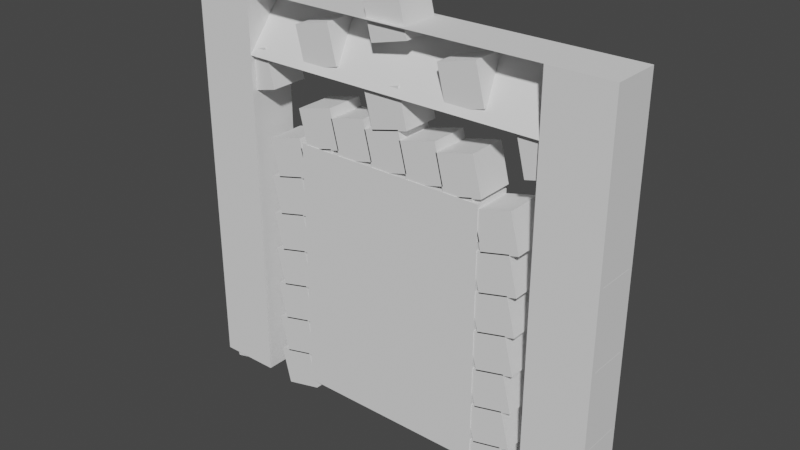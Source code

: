 # Source: door.blend  (saved by Blender 3.5.10; exported with 4.5.12 LTS)
import bpy
from mathutils import Matrix  # noqa: F401  (used for matrix-valued properties, if any)

bpy.ops.wm.read_factory_settings(use_empty=True)
scene = bpy.context.scene
scene.name = 'Scene'

# ---- collections
col_collection = bpy.data.collections.new('Collection'); scene.collection.children.link(col_collection)

# ---- world
world_world = bpy.data.worlds.new('World'); scene.world = world_world
world_world.use_nodes = True; world_world.node_tree.nodes.clear()
_N = world_world.node_tree.nodes; _L = world_world.node_tree.links
n0 = _N.new('ShaderNodeOutputWorld'); n0.name = 'World Output'; n0.location = (300, 300)
n1 = _N.new('ShaderNodeBackground'); n1.name = 'Background'; n1.location = (10, 300)
n1.inputs[0].default_value = (0.05088, 0.05088, 0.05088, 1.0)
_L.new(n1.outputs[0], n0.inputs[0])
n0.is_active_output = True
world_world.color = (0.05088, 0.05088, 0.05088)
world_world.use_sun_shadow = False
world_world.sun_shadow_jitter_overblur = 0.0

# ---- meshes
me_cube_338 = bpy.data.meshes.new('Cube.338')
me_cube_338.from_pydata([(-0.5, -0.5, -0.5), (-0.5, -0.5, 0.5), (-0.5, 0.5, -0.5), (-0.5, 0.5, 0.5), (0.5, -0.5, -0.5), (0.5, -0.5, 0.5), (0.5, 0.5, -0.5), (0.5, 0.5, 0.5)], [], [(0, 1, 3, 2), (2, 3, 7, 6), (6, 7, 5, 4), (4, 5, 1, 0), (2, 6, 4, 0), (7, 3, 1, 5)])
_uv = me_cube_338.uv_layers.new(name='UVMap')
_uv.uv.foreach_set('vector', [0.375, 0.0, 0.625, 0.0, 0.625, 0.25, 0.375, 0.25, 0.375, 0.25, 0.625, 0.25, 0.625, 0.5, 0.375, 0.5, 0.375, 0.5, 0.625, 0.5, 0.625, 0.75, 0.375, 0.75, 0.375, 0.75, 0.625, 0.75, 0.625, 1.0, 0.375, 1.0, 0.125, 0.5, 0.375, 0.5, 0.375, 0.75, 0.125, 0.75, 0.625, 0.5, 0.875, 0.5, 0.875, 0.75, 0.625, 0.75])
me_cube_338.update()
me_plane = bpy.data.meshes.new('Plane')
me_plane.from_pydata([(0.0, 1.0, -3.3e-15), (7.0, 1.0, -1.98e-14), (-2.384e-07, 3.0, -8.742e-08), (7.0, 2.0, -4.371e-08), (5.667, 1.0, -1.65e-14), (4.333, 1.0, -1.32e-14), (3.0, 1.0, -9.9e-15), (1.667, 1.0, -6.6e-15), (0.3333, 1.0, -3.3e-15), (5.667, 3.0, -8.742e-08), (4.333, 3.0, -8.742e-08), (3.0, 3.0, -8.742e-08), (1.667, 3.0, -8.742e-08), (0.3333, 3.0, -8.742e-08), (0.0, 0.0, -3.3e-15), (7.0, 0.0, -1.98e-14), (0.3333, 0.0, -3.3e-15), (1.667, 0.0, -6.6e-15), (3.0, 0.0, -9.9e-15), (4.333, 0.0, -1.32e-14), (5.667, 0.0, -1.65e-14), (0.0, -1.0, -3.3e-15), (7.0, -1.0, -1.98e-14), (-2.384e-07, -3.0, -8.742e-08), (7.0, -2.0, -4.371e-08), (5.667, -1.0, -1.65e-14), (4.333, -1.0, -1.32e-14), (3.0, -1.0, -9.9e-15), (1.667, -1.0, -6.6e-15), (0.3333, -1.0, -3.3e-15), (5.667, -3.0, -8.742e-08), (4.333, -3.0, -8.742e-08), (3.0, -3.0, -8.742e-08), (1.667, -3.0, -8.742e-08), (0.3333, -3.0, -8.742e-08)], [], [(20, 15, 1, 4), (4, 1, 3, 9), (0, 8, 13, 2), (8, 7, 12, 13), (7, 6, 11, 12), (6, 5, 10, 11), (5, 4, 9, 10), (14, 16, 8, 0), (16, 17, 7, 8), (17, 18, 6, 7), (18, 19, 5, 6), (19, 20, 4, 5), (20, 25, 22, 15), (25, 30, 24, 22), (21, 23, 34, 29), (29, 34, 33, 28), (28, 33, 32, 27), (27, 32, 31, 26), (26, 31, 30, 25), (14, 21, 29, 16), (16, 29, 28, 17), (17, 28, 27, 18), (18, 27, 26, 19), (19, 26, 25, 20)])
_uv = me_plane.uv_layers.new(name='UVMap')
_uv.uv.foreach_set('vector', [0.8333, 0.5, 1.0, 0.5, 1.0, 1.0, 0.8333, 1.0, 0.8333, 1.0, 1.0, 1.0, 1.0, 1.0, 0.8333, 1.0, 0.0, 1.0, 0.1667, 1.0, 0.1667, 1.0, 0.0, 1.0, 0.1667, 1.0, 0.3333, 1.0, 0.3333, 1.0, 0.1667, 1.0, 0.3333, 1.0, 0.5, 1.0, 0.5, 1.0, 0.3333, 1.0, 0.5, 1.0, 0.6667, 1.0, 0.6667, 1.0, 0.5, 1.0, 0.6667, 1.0, 0.8333, 1.0, 0.8333, 1.0, 0.6667, 1.0, 0.0, 0.5, 0.1667, 0.5, 0.1667, 1.0, 0.0, 1.0, 0.1667, 0.5, 0.3333, 0.5, 0.3333, 1.0, 0.1667, 1.0, 0.3333, 0.5, 0.5, 0.5, 0.5, 1.0, 0.3333, 1.0, 0.5, 0.5, 0.6667, 0.5, 0.6667, 1.0, 0.5, 1.0, 0.6667, 0.5, 0.8333, 0.5, 0.8333, 1.0, 0.6667, 1.0, 0.8333, 0.5, 0.8333, 1.0, 1.0, 1.0, 1.0, 0.5, 0.8333, 1.0, 0.8333, 1.0, 1.0, 1.0, 1.0, 1.0, 0.0, 1.0, 0.0, 1.0, 0.1667, 1.0, 0.1667, 1.0, 0.1667, 1.0, 0.1667, 1.0, 0.3333, 1.0, 0.3333, 1.0, 0.3333, 1.0, 0.3333, 1.0, 0.5, 1.0, 0.5, 1.0, 0.5, 1.0, 0.5, 1.0, 0.6667, 1.0, 0.6667, 1.0, 0.6667, 1.0, 0.6667, 1.0, 0.8333, 1.0, 0.8333, 1.0, 0.0, 0.5, 0.0, 1.0, 0.1667, 1.0, 0.1667, 0.5, 0.1667, 0.5, 0.1667, 1.0, 0.3333, 1.0, 0.3333, 0.5, 0.3333, 0.5, 0.3333, 1.0, 0.5, 1.0, 0.5, 0.5, 0.5, 0.5, 0.5, 1.0, 0.6667, 1.0, 0.6667, 0.5, 0.6667, 0.5, 0.6667, 1.0, 0.8333, 1.0, 0.8333, 0.5])
_ca = me_plane.color_attributes.new('Color', 'FLOAT_COLOR', 'POINT')
_ca.data.foreach_set('color', [1.0, 0.00311, 0.0, 1.0, 1.0, 0.00311, 0.0, 1.0, 1.0, 0.00311, 0.0, 1.0, 1.0, 0.00311, 0.0, 1.0, 1.0, 0.00311, 0.0, 1.0, 1.0, 0.00311, 0.0, 1.0, 1.0, 0.00311, 0.0, 1.0, 1.0, 0.00311, 0.0, 1.0, 1.0, 0.00311, 0.0, 1.0, 1.0, 0.00311, 0.0, 1.0, 1.0, 0.00311, 0.0, 1.0, 1.0, 0.00311, 0.0, 1.0, 1.0, 0.00311, 0.0, 1.0, 1.0, 0.00311, 0.0, 1.0, 1.0, 0.00311, 0.0, 1.0, 1.0, 0.00311, 0.0, 1.0, 1.0, 0.00311, 0.0, 1.0, 1.0, 0.00311, 0.0, 1.0, 1.0, 0.00311, 0.0, 1.0, 1.0, 0.00311, 0.0, 1.0, 1.0, 0.00311, 0.0, 1.0, 1.0, 0.00311, 0.0, 1.0, 1.0, 0.00311, 0.0, 1.0, 1.0, 0.00311, 0.0, 1.0, 1.0, 0.00311, 0.0, 1.0, 1.0, 0.00311, 0.0, 1.0, 1.0, 0.00311, 0.0, 1.0, 1.0, 0.00311, 0.0, 1.0, 1.0, 0.00311, 0.0, 1.0, 1.0, 0.00311, 0.0, 1.0, 1.0, 0.00311, 0.0, 1.0, 1.0, 0.00311, 0.0, 1.0, 1.0, 0.00311, 0.0, 1.0, 1.0, 0.00311, 0.0, 1.0, 1.0, 0.00311, 0.0, 1.0])
me_plane.update()
me_cube_339 = bpy.data.meshes.new('Cube.339')
me_cube_339.from_pydata([(-0.5, -0.5, -0.5), (-0.5, -0.5, 0.5), (-0.5, 0.5, -0.5), (-0.5, 0.5, 0.5), (0.5, -0.5, -0.5), (0.5, -0.5, 0.5), (0.5, 0.5, -0.5), (0.5, 0.5, 0.5)], [], [(0, 1, 3, 2), (2, 3, 7, 6), (6, 7, 5, 4), (4, 5, 1, 0), (2, 6, 4, 0), (7, 3, 1, 5)])
_uv = me_cube_339.uv_layers.new(name='UVMap')
_uv.uv.foreach_set('vector', [0.375, 0.0, 0.625, 0.0, 0.625, 0.25, 0.375, 0.25, 0.375, 0.25, 0.625, 0.25, 0.625, 0.5, 0.375, 0.5, 0.375, 0.5, 0.625, 0.5, 0.625, 0.75, 0.375, 0.75, 0.375, 0.75, 0.625, 0.75, 0.625, 1.0, 0.375, 1.0, 0.125, 0.5, 0.375, 0.5, 0.375, 0.75, 0.125, 0.75, 0.625, 0.5, 0.875, 0.5, 0.875, 0.75, 0.625, 0.75])
me_cube_339.update()
me_cube_340 = bpy.data.meshes.new('Cube.340')
me_cube_340.from_pydata([(-0.5, -0.5, -0.5), (-0.5, -0.5, 0.5), (-0.5, 0.5, -0.5), (-0.5, 0.5, 0.5), (0.5, -0.5, -0.5), (0.5, -0.5, 0.5), (0.5, 0.5, -0.5), (0.5, 0.5, 0.5)], [], [(0, 1, 3, 2), (2, 3, 7, 6), (6, 7, 5, 4), (4, 5, 1, 0), (2, 6, 4, 0), (7, 3, 1, 5)])
_uv = me_cube_340.uv_layers.new(name='UVMap')
_uv.uv.foreach_set('vector', [0.375, 0.0, 0.625, 0.0, 0.625, 0.25, 0.375, 0.25, 0.375, 0.25, 0.625, 0.25, 0.625, 0.5, 0.375, 0.5, 0.375, 0.5, 0.625, 0.5, 0.625, 0.75, 0.375, 0.75, 0.375, 0.75, 0.625, 0.75, 0.625, 1.0, 0.375, 1.0, 0.125, 0.5, 0.375, 0.5, 0.375, 0.75, 0.125, 0.75, 0.625, 0.5, 0.875, 0.5, 0.875, 0.75, 0.625, 0.75])
me_cube_340.update()
me_cube_341 = bpy.data.meshes.new('Cube.341')
me_cube_341.from_pydata([(-0.5, -0.5, -0.5), (-0.5, -0.5, 0.5), (-0.5, 0.5, -0.5), (-0.5, 0.5, 0.5), (0.5, -0.5, -0.5), (0.5, -0.5, 0.5), (0.5, 0.5, -0.5), (0.5, 0.5, 0.5)], [], [(0, 1, 3, 2), (2, 3, 7, 6), (6, 7, 5, 4), (4, 5, 1, 0), (2, 6, 4, 0), (7, 3, 1, 5)])
_uv = me_cube_341.uv_layers.new(name='UVMap')
_uv.uv.foreach_set('vector', [0.375, 0.0, 0.625, 0.0, 0.625, 0.25, 0.375, 0.25, 0.375, 0.25, 0.625, 0.25, 0.625, 0.5, 0.375, 0.5, 0.375, 0.5, 0.625, 0.5, 0.625, 0.75, 0.375, 0.75, 0.375, 0.75, 0.625, 0.75, 0.625, 1.0, 0.375, 1.0, 0.125, 0.5, 0.375, 0.5, 0.375, 0.75, 0.125, 0.75, 0.625, 0.5, 0.875, 0.5, 0.875, 0.75, 0.625, 0.75])
me_cube_341.update()
me_cube_342 = bpy.data.meshes.new('Cube.342')
me_cube_342.from_pydata([(-0.5, -0.5, -0.5), (-0.5, -0.5, 0.5), (-0.5, 0.5, -0.5), (-0.5, 0.5, 0.5), (0.5, -0.5, -0.5), (0.5, -0.5, 0.5), (0.5, 0.5, -0.5), (0.5, 0.5, 0.5)], [], [(0, 1, 3, 2), (2, 3, 7, 6), (6, 7, 5, 4), (4, 5, 1, 0), (2, 6, 4, 0), (7, 3, 1, 5)])
_uv = me_cube_342.uv_layers.new(name='UVMap')
_uv.uv.foreach_set('vector', [0.375, 0.0, 0.625, 0.0, 0.625, 0.25, 0.375, 0.25, 0.375, 0.25, 0.625, 0.25, 0.625, 0.5, 0.375, 0.5, 0.375, 0.5, 0.625, 0.5, 0.625, 0.75, 0.375, 0.75, 0.375, 0.75, 0.625, 0.75, 0.625, 1.0, 0.375, 1.0, 0.125, 0.5, 0.375, 0.5, 0.375, 0.75, 0.125, 0.75, 0.625, 0.5, 0.875, 0.5, 0.875, 0.75, 0.625, 0.75])
me_cube_342.update()
me_cube_343 = bpy.data.meshes.new('Cube.343')
me_cube_343.from_pydata([(-0.5, -0.5, -0.5), (-0.5, -0.5, 0.5), (-0.5, 0.5, -0.5), (-0.5, 0.5, 0.5), (0.5, -0.5, -0.5), (0.5, -0.5, 0.5), (0.5, 0.5, -0.5), (0.5, 0.5, 0.5)], [], [(0, 1, 3, 2), (2, 3, 7, 6), (6, 7, 5, 4), (4, 5, 1, 0), (2, 6, 4, 0), (7, 3, 1, 5)])
_uv = me_cube_343.uv_layers.new(name='UVMap')
_uv.uv.foreach_set('vector', [0.375, 0.0, 0.625, 0.0, 0.625, 0.25, 0.375, 0.25, 0.375, 0.25, 0.625, 0.25, 0.625, 0.5, 0.375, 0.5, 0.375, 0.5, 0.625, 0.5, 0.625, 0.75, 0.375, 0.75, 0.375, 0.75, 0.625, 0.75, 0.625, 1.0, 0.375, 1.0, 0.125, 0.5, 0.375, 0.5, 0.375, 0.75, 0.125, 0.75, 0.625, 0.5, 0.875, 0.5, 0.875, 0.75, 0.625, 0.75])
me_cube_343.update()
me_cube_344 = bpy.data.meshes.new('Cube.344')
me_cube_344.from_pydata([(-0.5, -0.5, -0.5), (-0.5, -0.5, 0.5), (-0.5, 0.5, -0.5), (-0.5, 0.5, 0.5), (0.5, -0.5, -0.5), (0.5, -0.5, 0.5), (0.5, 0.5, -0.5), (0.5, 0.5, 0.5)], [], [(0, 1, 3, 2), (2, 3, 7, 6), (6, 7, 5, 4), (4, 5, 1, 0), (2, 6, 4, 0), (7, 3, 1, 5)])
_uv = me_cube_344.uv_layers.new(name='UVMap')
_uv.uv.foreach_set('vector', [0.375, 0.0, 0.625, 0.0, 0.625, 0.25, 0.375, 0.25, 0.375, 0.25, 0.625, 0.25, 0.625, 0.5, 0.375, 0.5, 0.375, 0.5, 0.625, 0.5, 0.625, 0.75, 0.375, 0.75, 0.375, 0.75, 0.625, 0.75, 0.625, 1.0, 0.375, 1.0, 0.125, 0.5, 0.375, 0.5, 0.375, 0.75, 0.125, 0.75, 0.625, 0.5, 0.875, 0.5, 0.875, 0.75, 0.625, 0.75])
me_cube_344.update()
me_cube_345 = bpy.data.meshes.new('Cube.345')
me_cube_345.from_pydata([(-0.5, -0.5, -0.5), (-0.5, -0.5, 0.5), (-0.5, 0.5, -0.5), (-0.5, 0.5, 0.5), (0.5, -0.5, -0.5), (0.5, -0.5, 0.5), (0.5, 0.5, -0.5), (0.5, 0.5, 0.5)], [], [(0, 1, 3, 2), (2, 3, 7, 6), (6, 7, 5, 4), (4, 5, 1, 0), (2, 6, 4, 0), (7, 3, 1, 5)])
_uv = me_cube_345.uv_layers.new(name='UVMap')
_uv.uv.foreach_set('vector', [0.375, 0.0, 0.625, 0.0, 0.625, 0.25, 0.375, 0.25, 0.375, 0.25, 0.625, 0.25, 0.625, 0.5, 0.375, 0.5, 0.375, 0.5, 0.625, 0.5, 0.625, 0.75, 0.375, 0.75, 0.375, 0.75, 0.625, 0.75, 0.625, 1.0, 0.375, 1.0, 0.125, 0.5, 0.375, 0.5, 0.375, 0.75, 0.125, 0.75, 0.625, 0.5, 0.875, 0.5, 0.875, 0.75, 0.625, 0.75])
me_cube_345.update()
me_cube_346 = bpy.data.meshes.new('Cube.346')
me_cube_346.from_pydata([(-0.5, -0.5, -0.5), (-0.5, -0.5, 0.5), (-0.5, 0.5, -0.5), (-0.5, 0.5, 0.5), (0.5, -0.5, -0.5), (0.5, -0.5, 0.5), (0.5, 0.5, -0.5), (0.5, 0.5, 0.5)], [], [(0, 1, 3, 2), (2, 3, 7, 6), (6, 7, 5, 4), (4, 5, 1, 0), (2, 6, 4, 0), (7, 3, 1, 5)])
_uv = me_cube_346.uv_layers.new(name='UVMap')
_uv.uv.foreach_set('vector', [0.375, 0.0, 0.625, 0.0, 0.625, 0.25, 0.375, 0.25, 0.375, 0.25, 0.625, 0.25, 0.625, 0.5, 0.375, 0.5, 0.375, 0.5, 0.625, 0.5, 0.625, 0.75, 0.375, 0.75, 0.375, 0.75, 0.625, 0.75, 0.625, 1.0, 0.375, 1.0, 0.125, 0.5, 0.375, 0.5, 0.375, 0.75, 0.125, 0.75, 0.625, 0.5, 0.875, 0.5, 0.875, 0.75, 0.625, 0.75])
me_cube_346.update()
me_cube_347 = bpy.data.meshes.new('Cube.347')
me_cube_347.from_pydata([(-0.5, -0.5, -0.5), (-0.5, -0.5, 0.5), (-0.5, 0.5, -0.5), (-0.5, 0.5, 0.5), (0.5, -0.5, -0.5), (0.5, -0.5, 0.5), (0.5, 0.5, -0.5), (0.5, 0.5, 0.5)], [], [(0, 1, 3, 2), (2, 3, 7, 6), (6, 7, 5, 4), (4, 5, 1, 0), (2, 6, 4, 0), (7, 3, 1, 5)])
_uv = me_cube_347.uv_layers.new(name='UVMap')
_uv.uv.foreach_set('vector', [0.375, 0.0, 0.625, 0.0, 0.625, 0.25, 0.375, 0.25, 0.375, 0.25, 0.625, 0.25, 0.625, 0.5, 0.375, 0.5, 0.375, 0.5, 0.625, 0.5, 0.625, 0.75, 0.375, 0.75, 0.375, 0.75, 0.625, 0.75, 0.625, 1.0, 0.375, 1.0, 0.125, 0.5, 0.375, 0.5, 0.375, 0.75, 0.125, 0.75, 0.625, 0.5, 0.875, 0.5, 0.875, 0.75, 0.625, 0.75])
me_cube_347.update()
me_cube_348 = bpy.data.meshes.new('Cube.348')
me_cube_348.from_pydata([(-0.5, -0.5, -0.5), (-0.5, -0.5, 0.5), (-0.5, 0.5, -0.5), (-0.5, 0.5, 0.5), (0.5, -0.5, -0.5), (0.5, -0.5, 0.5), (0.5, 0.5, -0.5), (0.5, 0.5, 0.5)], [], [(0, 1, 3, 2), (2, 3, 7, 6), (6, 7, 5, 4), (4, 5, 1, 0), (2, 6, 4, 0), (7, 3, 1, 5)])
_uv = me_cube_348.uv_layers.new(name='UVMap')
_uv.uv.foreach_set('vector', [0.375, 0.0, 0.625, 0.0, 0.625, 0.25, 0.375, 0.25, 0.375, 0.25, 0.625, 0.25, 0.625, 0.5, 0.375, 0.5, 0.375, 0.5, 0.625, 0.5, 0.625, 0.75, 0.375, 0.75, 0.375, 0.75, 0.625, 0.75, 0.625, 1.0, 0.375, 1.0, 0.125, 0.5, 0.375, 0.5, 0.375, 0.75, 0.125, 0.75, 0.625, 0.5, 0.875, 0.5, 0.875, 0.75, 0.625, 0.75])
me_cube_348.update()
me_cube_349 = bpy.data.meshes.new('Cube.349')
me_cube_349.from_pydata([(-0.5, -0.5, -0.5), (-0.5, -0.5, 0.5), (-0.5, 0.5, -0.5), (-0.5, 0.5, 0.5), (0.5, -0.5, -0.5), (0.5, -0.5, 0.5), (0.5, 0.5, -0.5), (0.5, 0.5, 0.5)], [], [(0, 1, 3, 2), (2, 3, 7, 6), (6, 7, 5, 4), (4, 5, 1, 0), (2, 6, 4, 0), (7, 3, 1, 5)])
_uv = me_cube_349.uv_layers.new(name='UVMap')
_uv.uv.foreach_set('vector', [0.375, 0.0, 0.625, 0.0, 0.625, 0.25, 0.375, 0.25, 0.375, 0.25, 0.625, 0.25, 0.625, 0.5, 0.375, 0.5, 0.375, 0.5, 0.625, 0.5, 0.625, 0.75, 0.375, 0.75, 0.375, 0.75, 0.625, 0.75, 0.625, 1.0, 0.375, 1.0, 0.125, 0.5, 0.375, 0.5, 0.375, 0.75, 0.125, 0.75, 0.625, 0.5, 0.875, 0.5, 0.875, 0.75, 0.625, 0.75])
me_cube_349.update()
me_cube_350 = bpy.data.meshes.new('Cube.350')
me_cube_350.from_pydata([(-0.5, -0.5, -0.5), (-0.5, -0.5, 0.5), (-0.5, 0.5, -0.5), (-0.5, 0.5, 0.5), (0.5, -0.5, -0.5), (0.5, -0.5, 0.5), (0.5, 0.5, -0.5), (0.5, 0.5, 0.5)], [], [(0, 1, 3, 2), (2, 3, 7, 6), (6, 7, 5, 4), (4, 5, 1, 0), (2, 6, 4, 0), (7, 3, 1, 5)])
_uv = me_cube_350.uv_layers.new(name='UVMap')
_uv.uv.foreach_set('vector', [0.375, 0.0, 0.625, 0.0, 0.625, 0.25, 0.375, 0.25, 0.375, 0.25, 0.625, 0.25, 0.625, 0.5, 0.375, 0.5, 0.375, 0.5, 0.625, 0.5, 0.625, 0.75, 0.375, 0.75, 0.375, 0.75, 0.625, 0.75, 0.625, 1.0, 0.375, 1.0, 0.125, 0.5, 0.375, 0.5, 0.375, 0.75, 0.125, 0.75, 0.625, 0.5, 0.875, 0.5, 0.875, 0.75, 0.625, 0.75])
me_cube_350.update()
me_cube_351 = bpy.data.meshes.new('Cube.351')
me_cube_351.from_pydata([(-0.5, -0.5, -0.5), (-0.5, -0.5, 0.5), (-0.5, 0.5, -0.5), (-0.5, 0.5, 0.5), (0.5, -0.5, -0.5), (0.5, -0.5, 0.5), (0.5, 0.5, -0.5), (0.5, 0.5, 0.5)], [], [(0, 1, 3, 2), (2, 3, 7, 6), (6, 7, 5, 4), (4, 5, 1, 0), (2, 6, 4, 0), (7, 3, 1, 5)])
_uv = me_cube_351.uv_layers.new(name='UVMap')
_uv.uv.foreach_set('vector', [0.375, 0.0, 0.625, 0.0, 0.625, 0.25, 0.375, 0.25, 0.375, 0.25, 0.625, 0.25, 0.625, 0.5, 0.375, 0.5, 0.375, 0.5, 0.625, 0.5, 0.625, 0.75, 0.375, 0.75, 0.375, 0.75, 0.625, 0.75, 0.625, 1.0, 0.375, 1.0, 0.125, 0.5, 0.375, 0.5, 0.375, 0.75, 0.125, 0.75, 0.625, 0.5, 0.875, 0.5, 0.875, 0.75, 0.625, 0.75])
me_cube_351.update()
me_cube_352 = bpy.data.meshes.new('Cube.352')
me_cube_352.from_pydata([(-0.5, -0.5, -0.5), (-0.5, -0.5, 0.5), (-0.5, 0.5, -0.5), (-0.5, 0.5, 0.5), (0.5, -0.5, -0.5), (0.5, -0.5, 0.5), (0.5, 0.5, -0.5), (0.5, 0.5, 0.5)], [], [(0, 1, 3, 2), (2, 3, 7, 6), (6, 7, 5, 4), (4, 5, 1, 0), (2, 6, 4, 0), (7, 3, 1, 5)])
_uv = me_cube_352.uv_layers.new(name='UVMap')
_uv.uv.foreach_set('vector', [0.375, 0.0, 0.625, 0.0, 0.625, 0.25, 0.375, 0.25, 0.375, 0.25, 0.625, 0.25, 0.625, 0.5, 0.375, 0.5, 0.375, 0.5, 0.625, 0.5, 0.625, 0.75, 0.375, 0.75, 0.375, 0.75, 0.625, 0.75, 0.625, 1.0, 0.375, 1.0, 0.125, 0.5, 0.375, 0.5, 0.375, 0.75, 0.125, 0.75, 0.625, 0.5, 0.875, 0.5, 0.875, 0.75, 0.625, 0.75])
me_cube_352.update()
me_cube_353 = bpy.data.meshes.new('Cube.353')
me_cube_353.from_pydata([(-0.5, -0.5, -0.5), (-0.5, -0.5, 0.5), (-0.5, 0.5, -0.5), (-0.5, 0.5, 0.5), (0.5, -0.5, -0.5), (0.5, -0.5, 0.5), (0.5, 0.5, -0.5), (0.5, 0.5, 0.5)], [], [(0, 1, 3, 2), (2, 3, 7, 6), (6, 7, 5, 4), (4, 5, 1, 0), (2, 6, 4, 0), (7, 3, 1, 5)])
_uv = me_cube_353.uv_layers.new(name='UVMap')
_uv.uv.foreach_set('vector', [0.375, 0.0, 0.625, 0.0, 0.625, 0.25, 0.375, 0.25, 0.375, 0.25, 0.625, 0.25, 0.625, 0.5, 0.375, 0.5, 0.375, 0.5, 0.625, 0.5, 0.625, 0.75, 0.375, 0.75, 0.375, 0.75, 0.625, 0.75, 0.625, 1.0, 0.375, 1.0, 0.125, 0.5, 0.375, 0.5, 0.375, 0.75, 0.125, 0.75, 0.625, 0.5, 0.875, 0.5, 0.875, 0.75, 0.625, 0.75])
me_cube_353.update()
me_cube_354 = bpy.data.meshes.new('Cube.354')
me_cube_354.from_pydata([(-0.5, -0.5, -0.5), (-0.5, -0.5, 0.5), (-0.5, 0.5, -0.5), (-0.5, 0.5, 0.5), (0.5, -0.5, -0.5), (0.5, -0.5, 0.5), (0.5, 0.5, -0.5), (0.5, 0.5, 0.5)], [], [(0, 1, 3, 2), (2, 3, 7, 6), (6, 7, 5, 4), (4, 5, 1, 0), (2, 6, 4, 0), (7, 3, 1, 5)])
_uv = me_cube_354.uv_layers.new(name='UVMap')
_uv.uv.foreach_set('vector', [0.375, 0.0, 0.625, 0.0, 0.625, 0.25, 0.375, 0.25, 0.375, 0.25, 0.625, 0.25, 0.625, 0.5, 0.375, 0.5, 0.375, 0.5, 0.625, 0.5, 0.625, 0.75, 0.375, 0.75, 0.375, 0.75, 0.625, 0.75, 0.625, 1.0, 0.375, 1.0, 0.125, 0.5, 0.375, 0.5, 0.375, 0.75, 0.125, 0.75, 0.625, 0.5, 0.875, 0.5, 0.875, 0.75, 0.625, 0.75])
me_cube_354.update()
me_cube_355 = bpy.data.meshes.new('Cube.355')
me_cube_355.from_pydata([(-0.5, -0.5, -0.5), (-0.5, -0.5, 0.5), (-0.5, 0.5, -0.5), (-0.5, 0.5, 0.5), (0.5, -0.5, -0.5), (0.5, -0.5, 0.5), (0.5, 0.5, -0.5), (0.5, 0.5, 0.5)], [], [(0, 1, 3, 2), (2, 3, 7, 6), (6, 7, 5, 4), (4, 5, 1, 0), (2, 6, 4, 0), (7, 3, 1, 5)])
_uv = me_cube_355.uv_layers.new(name='UVMap')
_uv.uv.foreach_set('vector', [0.375, 0.0, 0.625, 0.0, 0.625, 0.25, 0.375, 0.25, 0.375, 0.25, 0.625, 0.25, 0.625, 0.5, 0.375, 0.5, 0.375, 0.5, 0.625, 0.5, 0.625, 0.75, 0.375, 0.75, 0.375, 0.75, 0.625, 0.75, 0.625, 1.0, 0.375, 1.0, 0.125, 0.5, 0.375, 0.5, 0.375, 0.75, 0.125, 0.75, 0.625, 0.5, 0.875, 0.5, 0.875, 0.75, 0.625, 0.75])
me_cube_355.update()
me_cube_356 = bpy.data.meshes.new('Cube.356')
me_cube_356.from_pydata([(-0.5, -0.5, -0.5), (-0.5, -0.5, 0.5), (-0.5, 0.5, -0.5), (-0.5, 0.5, 0.5), (0.5, -0.5, -0.5), (0.5, -0.5, 0.5), (0.5, 0.5, -0.5), (0.5, 0.5, 0.5)], [], [(0, 1, 3, 2), (2, 3, 7, 6), (6, 7, 5, 4), (4, 5, 1, 0), (2, 6, 4, 0), (7, 3, 1, 5)])
_uv = me_cube_356.uv_layers.new(name='UVMap')
_uv.uv.foreach_set('vector', [0.375, 0.0, 0.625, 0.0, 0.625, 0.25, 0.375, 0.25, 0.375, 0.25, 0.625, 0.25, 0.625, 0.5, 0.375, 0.5, 0.375, 0.5, 0.625, 0.5, 0.625, 0.75, 0.375, 0.75, 0.375, 0.75, 0.625, 0.75, 0.625, 1.0, 0.375, 1.0, 0.125, 0.5, 0.375, 0.5, 0.375, 0.75, 0.125, 0.75, 0.625, 0.5, 0.875, 0.5, 0.875, 0.75, 0.625, 0.75])
me_cube_356.update()
me_cube_357 = bpy.data.meshes.new('Cube.357')
me_cube_357.from_pydata([(-0.5, -0.5, -0.5), (-0.5, -0.5, 0.5), (-0.5, 0.5, -0.5), (-0.5, 0.5, 0.5), (0.5, -0.5, -0.5), (0.5, -0.5, 0.5), (0.5, 0.5, -0.5), (0.5, 0.5, 0.5)], [], [(0, 1, 3, 2), (2, 3, 7, 6), (6, 7, 5, 4), (4, 5, 1, 0), (2, 6, 4, 0), (7, 3, 1, 5)])
_uv = me_cube_357.uv_layers.new(name='UVMap')
_uv.uv.foreach_set('vector', [0.375, 0.0, 0.625, 0.0, 0.625, 0.25, 0.375, 0.25, 0.375, 0.25, 0.625, 0.25, 0.625, 0.5, 0.375, 0.5, 0.375, 0.5, 0.625, 0.5, 0.625, 0.75, 0.375, 0.75, 0.375, 0.75, 0.625, 0.75, 0.625, 1.0, 0.375, 1.0, 0.125, 0.5, 0.375, 0.5, 0.375, 0.75, 0.125, 0.75, 0.625, 0.5, 0.875, 0.5, 0.875, 0.75, 0.625, 0.75])
me_cube_357.update()
me_cube_358 = bpy.data.meshes.new('Cube.358')
me_cube_358.from_pydata([(-0.5, -0.5, -0.5), (-0.5, -0.5, 0.5), (-0.5, 0.5, -0.5), (-0.5, 0.5, 0.5), (0.5, -0.5, -0.5), (0.5, -0.5, 0.5), (0.5, 0.5, -0.5), (0.5, 0.5, 0.5)], [], [(0, 1, 3, 2), (2, 3, 7, 6), (6, 7, 5, 4), (4, 5, 1, 0), (2, 6, 4, 0), (7, 3, 1, 5)])
_uv = me_cube_358.uv_layers.new(name='UVMap')
_uv.uv.foreach_set('vector', [0.375, 0.0, 0.625, 0.0, 0.625, 0.25, 0.375, 0.25, 0.375, 0.25, 0.625, 0.25, 0.625, 0.5, 0.375, 0.5, 0.375, 0.5, 0.625, 0.5, 0.625, 0.75, 0.375, 0.75, 0.375, 0.75, 0.625, 0.75, 0.625, 1.0, 0.375, 1.0, 0.125, 0.5, 0.375, 0.5, 0.375, 0.75, 0.125, 0.75, 0.625, 0.5, 0.875, 0.5, 0.875, 0.75, 0.625, 0.75])
me_cube_358.update()
me_cube_359 = bpy.data.meshes.new('Cube.359')
me_cube_359.from_pydata([(-0.5, -0.5, -0.5), (-0.5, -0.5, 0.5), (-0.5, 0.5, -0.5), (-0.5, 0.5, 0.5), (0.5, -0.5, -0.5), (0.5, -0.5, 0.5), (0.5, 0.5, -0.5), (0.5, 0.5, 0.5)], [], [(0, 1, 3, 2), (2, 3, 7, 6), (6, 7, 5, 4), (4, 5, 1, 0), (2, 6, 4, 0), (7, 3, 1, 5)])
_uv = me_cube_359.uv_layers.new(name='UVMap')
_uv.uv.foreach_set('vector', [0.375, 0.0, 0.625, 0.0, 0.625, 0.25, 0.375, 0.25, 0.375, 0.25, 0.625, 0.25, 0.625, 0.5, 0.375, 0.5, 0.375, 0.5, 0.625, 0.5, 0.625, 0.75, 0.375, 0.75, 0.375, 0.75, 0.625, 0.75, 0.625, 1.0, 0.375, 1.0, 0.125, 0.5, 0.375, 0.5, 0.375, 0.75, 0.125, 0.75, 0.625, 0.5, 0.875, 0.5, 0.875, 0.75, 0.625, 0.75])
me_cube_359.update()
me_cube_360 = bpy.data.meshes.new('Cube.360')
me_cube_360.from_pydata([(-0.5, -0.5, -0.5), (-0.5, -0.5, 0.5), (-0.5, 0.5, -0.5), (-0.5, 0.5, 0.5), (0.5, -0.5, -0.5), (0.5, -0.5, 0.5), (0.5, 0.5, -0.5), (0.5, 0.5, 0.5)], [], [(0, 1, 3, 2), (2, 3, 7, 6), (6, 7, 5, 4), (4, 5, 1, 0), (2, 6, 4, 0), (7, 3, 1, 5)])
_uv = me_cube_360.uv_layers.new(name='UVMap')
_uv.uv.foreach_set('vector', [0.375, 0.0, 0.625, 0.0, 0.625, 0.25, 0.375, 0.25, 0.375, 0.25, 0.625, 0.25, 0.625, 0.5, 0.375, 0.5, 0.375, 0.5, 0.625, 0.5, 0.625, 0.75, 0.375, 0.75, 0.375, 0.75, 0.625, 0.75, 0.625, 1.0, 0.375, 1.0, 0.125, 0.5, 0.375, 0.5, 0.375, 0.75, 0.125, 0.75, 0.625, 0.5, 0.875, 0.5, 0.875, 0.75, 0.625, 0.75])
me_cube_360.update()
me_cube_361 = bpy.data.meshes.new('Cube.361')
me_cube_361.from_pydata([(-0.5, -0.5, -0.5), (-0.5, -0.5, 0.5), (-0.5, 0.5, -0.5), (-0.5, 0.5, 0.5), (0.5, -0.5, -0.5), (0.5, -0.5, 0.5), (0.5, 0.5, -0.5), (0.5, 0.5, 0.5)], [], [(0, 1, 3, 2), (2, 3, 7, 6), (6, 7, 5, 4), (4, 5, 1, 0), (2, 6, 4, 0), (7, 3, 1, 5)])
_uv = me_cube_361.uv_layers.new(name='UVMap')
_uv.uv.foreach_set('vector', [0.375, 0.0, 0.625, 0.0, 0.625, 0.25, 0.375, 0.25, 0.375, 0.25, 0.625, 0.25, 0.625, 0.5, 0.375, 0.5, 0.375, 0.5, 0.625, 0.5, 0.625, 0.75, 0.375, 0.75, 0.375, 0.75, 0.625, 0.75, 0.625, 1.0, 0.375, 1.0, 0.125, 0.5, 0.375, 0.5, 0.375, 0.75, 0.125, 0.75, 0.625, 0.5, 0.875, 0.5, 0.875, 0.75, 0.625, 0.75])
me_cube_361.update()
me_cube_362 = bpy.data.meshes.new('Cube.362')
me_cube_362.from_pydata([(-0.5, -0.5, -0.5), (-0.5, -0.5, 0.5), (-0.5, 0.5, -0.5), (-0.5, 0.5, 0.5), (0.5, -0.5, -0.5), (0.5, -0.5, 0.5), (0.5, 0.5, -0.5), (0.5, 0.5, 0.5)], [], [(0, 1, 3, 2), (2, 3, 7, 6), (6, 7, 5, 4), (4, 5, 1, 0), (2, 6, 4, 0), (7, 3, 1, 5)])
_uv = me_cube_362.uv_layers.new(name='UVMap')
_uv.uv.foreach_set('vector', [0.375, 0.0, 0.625, 0.0, 0.625, 0.25, 0.375, 0.25, 0.375, 0.25, 0.625, 0.25, 0.625, 0.5, 0.375, 0.5, 0.375, 0.5, 0.625, 0.5, 0.625, 0.75, 0.375, 0.75, 0.375, 0.75, 0.625, 0.75, 0.625, 1.0, 0.375, 1.0, 0.125, 0.5, 0.375, 0.5, 0.375, 0.75, 0.125, 0.75, 0.625, 0.5, 0.875, 0.5, 0.875, 0.75, 0.625, 0.75])
me_cube_362.update()
me_cube_363 = bpy.data.meshes.new('Cube.363')
me_cube_363.from_pydata([(-0.5, -0.5, -0.5), (-0.5, -0.5, 0.5), (-0.5, 0.5, -0.5), (-0.5, 0.5, 0.5), (0.5, -0.5, -0.5), (0.5, -0.5, 0.5), (0.5, 0.5, -0.5), (0.5, 0.5, 0.5)], [], [(0, 1, 3, 2), (2, 3, 7, 6), (6, 7, 5, 4), (4, 5, 1, 0), (2, 6, 4, 0), (7, 3, 1, 5)])
_uv = me_cube_363.uv_layers.new(name='UVMap')
_uv.uv.foreach_set('vector', [0.375, 0.0, 0.625, 0.0, 0.625, 0.25, 0.375, 0.25, 0.375, 0.25, 0.625, 0.25, 0.625, 0.5, 0.375, 0.5, 0.375, 0.5, 0.625, 0.5, 0.625, 0.75, 0.375, 0.75, 0.375, 0.75, 0.625, 0.75, 0.625, 1.0, 0.375, 1.0, 0.125, 0.5, 0.375, 0.5, 0.375, 0.75, 0.125, 0.75, 0.625, 0.5, 0.875, 0.5, 0.875, 0.75, 0.625, 0.75])
me_cube_363.update()
me_cube_364 = bpy.data.meshes.new('Cube.364')
me_cube_364.from_pydata([(-0.5, -0.5, -0.5), (-0.5, -0.5, 0.5), (-0.5, 0.5, -0.5), (-0.5, 0.5, 0.5), (0.5, -0.5, -0.5), (0.5, -0.5, 0.5), (0.5, 0.5, -0.5), (0.5, 0.5, 0.5)], [], [(0, 1, 3, 2), (2, 3, 7, 6), (6, 7, 5, 4), (4, 5, 1, 0), (2, 6, 4, 0), (7, 3, 1, 5)])
_uv = me_cube_364.uv_layers.new(name='UVMap')
_uv.uv.foreach_set('vector', [0.375, 0.0, 0.625, 0.0, 0.625, 0.25, 0.375, 0.25, 0.375, 0.25, 0.625, 0.25, 0.625, 0.5, 0.375, 0.5, 0.375, 0.5, 0.625, 0.5, 0.625, 0.75, 0.375, 0.75, 0.375, 0.75, 0.625, 0.75, 0.625, 1.0, 0.375, 1.0, 0.125, 0.5, 0.375, 0.5, 0.375, 0.75, 0.125, 0.75, 0.625, 0.5, 0.875, 0.5, 0.875, 0.75, 0.625, 0.75])
me_cube_364.update()
me_cube_365 = bpy.data.meshes.new('Cube.365')
me_cube_365.from_pydata([(-0.5, -0.5, -0.5), (-0.5, -0.5, 0.5), (-0.5, 0.5, -0.5), (-0.5, 0.5, 0.5), (0.5, -0.5, -0.5), (0.5, -0.5, 0.5), (0.5, 0.5, -0.5), (0.5, 0.5, 0.5)], [], [(0, 1, 3, 2), (2, 3, 7, 6), (6, 7, 5, 4), (4, 5, 1, 0), (2, 6, 4, 0), (7, 3, 1, 5)])
_uv = me_cube_365.uv_layers.new(name='UVMap')
_uv.uv.foreach_set('vector', [0.375, 0.0, 0.625, 0.0, 0.625, 0.25, 0.375, 0.25, 0.375, 0.25, 0.625, 0.25, 0.625, 0.5, 0.375, 0.5, 0.375, 0.5, 0.625, 0.5, 0.625, 0.75, 0.375, 0.75, 0.375, 0.75, 0.625, 0.75, 0.625, 1.0, 0.375, 1.0, 0.125, 0.5, 0.375, 0.5, 0.375, 0.75, 0.125, 0.75, 0.625, 0.5, 0.875, 0.5, 0.875, 0.75, 0.625, 0.75])
me_cube_365.update()
me_cube_366 = bpy.data.meshes.new('Cube.366')
me_cube_366.from_pydata([(-0.5, -0.5, -0.5), (-0.5, -0.5, 0.5), (-0.5, 0.5, -0.5), (-0.5, 0.5, 0.5), (0.5, -0.5, -0.5), (0.5, -0.5, 0.5), (0.5, 0.5, -0.5), (0.5, 0.5, 0.5)], [], [(0, 1, 3, 2), (2, 3, 7, 6), (6, 7, 5, 4), (4, 5, 1, 0), (2, 6, 4, 0), (7, 3, 1, 5)])
_uv = me_cube_366.uv_layers.new(name='UVMap')
_uv.uv.foreach_set('vector', [0.375, 0.0, 0.625, 0.0, 0.625, 0.25, 0.375, 0.25, 0.375, 0.25, 0.625, 0.25, 0.625, 0.5, 0.375, 0.5, 0.375, 0.5, 0.625, 0.5, 0.625, 0.75, 0.375, 0.75, 0.375, 0.75, 0.625, 0.75, 0.625, 1.0, 0.375, 1.0, 0.125, 0.5, 0.375, 0.5, 0.375, 0.75, 0.125, 0.75, 0.625, 0.5, 0.875, 0.5, 0.875, 0.75, 0.625, 0.75])
me_cube_366.update()
me_cube_367 = bpy.data.meshes.new('Cube.367')
me_cube_367.from_pydata([(-0.5, -0.5, -0.5), (-0.5, -0.5, 0.5), (-0.5, 0.5, -0.5), (-0.5, 0.5, 0.5), (0.5, -0.5, -0.5), (0.5, -0.5, 0.5), (0.5, 0.5, -0.5), (0.5, 0.5, 0.5)], [], [(0, 1, 3, 2), (2, 3, 7, 6), (6, 7, 5, 4), (4, 5, 1, 0), (2, 6, 4, 0), (7, 3, 1, 5)])
_uv = me_cube_367.uv_layers.new(name='UVMap')
_uv.uv.foreach_set('vector', [0.375, 0.0, 0.625, 0.0, 0.625, 0.25, 0.375, 0.25, 0.375, 0.25, 0.625, 0.25, 0.625, 0.5, 0.375, 0.5, 0.375, 0.5, 0.625, 0.5, 0.625, 0.75, 0.375, 0.75, 0.375, 0.75, 0.625, 0.75, 0.625, 1.0, 0.375, 1.0, 0.125, 0.5, 0.375, 0.5, 0.375, 0.75, 0.125, 0.75, 0.625, 0.5, 0.875, 0.5, 0.875, 0.75, 0.625, 0.75])
me_cube_367.update()
me_cube_368 = bpy.data.meshes.new('Cube.368')
me_cube_368.from_pydata([(-0.5, -0.5, -0.5), (-0.5, -0.5, 0.5), (-0.5, 0.5, -0.5), (-0.5, 0.5, 0.5), (0.5, -0.5, -0.5), (0.5, -0.5, 0.5), (0.5, 0.5, -0.5), (0.5, 0.5, 0.5)], [], [(0, 1, 3, 2), (2, 3, 7, 6), (6, 7, 5, 4), (4, 5, 1, 0), (2, 6, 4, 0), (7, 3, 1, 5)])
_uv = me_cube_368.uv_layers.new(name='UVMap')
_uv.uv.foreach_set('vector', [0.375, 0.0, 0.625, 0.0, 0.625, 0.25, 0.375, 0.25, 0.375, 0.25, 0.625, 0.25, 0.625, 0.5, 0.375, 0.5, 0.375, 0.5, 0.625, 0.5, 0.625, 0.75, 0.375, 0.75, 0.375, 0.75, 0.625, 0.75, 0.625, 1.0, 0.375, 1.0, 0.125, 0.5, 0.375, 0.5, 0.375, 0.75, 0.125, 0.75, 0.625, 0.5, 0.875, 0.5, 0.875, 0.75, 0.625, 0.75])
me_cube_368.update()
me_cube_369 = bpy.data.meshes.new('Cube.369')
me_cube_369.from_pydata([(-0.5, -0.5, -0.5), (-0.5, -0.5, 0.5), (-0.5, 0.5, -0.5), (-0.5, 0.5, 0.5), (0.5, -0.5, -0.5), (0.5, -0.5, 0.5), (0.5, 0.5, -0.5), (0.5, 0.5, 0.5)], [], [(0, 1, 3, 2), (2, 3, 7, 6), (6, 7, 5, 4), (4, 5, 1, 0), (2, 6, 4, 0), (7, 3, 1, 5)])
_uv = me_cube_369.uv_layers.new(name='UVMap')
_uv.uv.foreach_set('vector', [0.375, 0.0, 0.625, 0.0, 0.625, 0.25, 0.375, 0.25, 0.375, 0.25, 0.625, 0.25, 0.625, 0.5, 0.375, 0.5, 0.375, 0.5, 0.625, 0.5, 0.625, 0.75, 0.375, 0.75, 0.375, 0.75, 0.625, 0.75, 0.625, 1.0, 0.375, 1.0, 0.125, 0.5, 0.375, 0.5, 0.375, 0.75, 0.125, 0.75, 0.625, 0.5, 0.875, 0.5, 0.875, 0.75, 0.625, 0.75])
me_cube_369.update()
me_cube_370 = bpy.data.meshes.new('Cube.370')
me_cube_370.from_pydata([(-0.5, -0.5, -0.5), (-0.5, -0.5, 0.5), (-0.5, 0.5, -0.5), (-0.5, 0.5, 0.5), (0.5, -0.5, -0.5), (0.5, -0.5, 0.5), (0.5, 0.5, -0.5), (0.5, 0.5, 0.5)], [], [(0, 1, 3, 2), (2, 3, 7, 6), (6, 7, 5, 4), (4, 5, 1, 0), (2, 6, 4, 0), (7, 3, 1, 5)])
_uv = me_cube_370.uv_layers.new(name='UVMap')
_uv.uv.foreach_set('vector', [0.375, 0.0, 0.625, 0.0, 0.625, 0.25, 0.375, 0.25, 0.375, 0.25, 0.625, 0.25, 0.625, 0.5, 0.375, 0.5, 0.375, 0.5, 0.625, 0.5, 0.625, 0.75, 0.375, 0.75, 0.375, 0.75, 0.625, 0.75, 0.625, 1.0, 0.375, 1.0, 0.125, 0.5, 0.375, 0.5, 0.375, 0.75, 0.125, 0.75, 0.625, 0.5, 0.875, 0.5, 0.875, 0.75, 0.625, 0.75])
me_cube_370.update()
me_cube_371 = bpy.data.meshes.new('Cube.371')
me_cube_371.from_pydata([(-0.5, -0.5, -0.5), (-0.5, -0.5, 0.5), (-0.5, 0.5, -0.5), (-0.5, 0.5, 0.5), (0.5, -0.5, -0.5), (0.5, -0.5, 0.5), (0.5, 0.5, -0.5), (0.5, 0.5, 0.5)], [], [(0, 1, 3, 2), (2, 3, 7, 6), (6, 7, 5, 4), (4, 5, 1, 0), (2, 6, 4, 0), (7, 3, 1, 5)])
_uv = me_cube_371.uv_layers.new(name='UVMap')
_uv.uv.foreach_set('vector', [0.375, 0.0, 0.625, 0.0, 0.625, 0.25, 0.375, 0.25, 0.375, 0.25, 0.625, 0.25, 0.625, 0.5, 0.375, 0.5, 0.375, 0.5, 0.625, 0.5, 0.625, 0.75, 0.375, 0.75, 0.375, 0.75, 0.625, 0.75, 0.625, 1.0, 0.375, 1.0, 0.125, 0.5, 0.375, 0.5, 0.375, 0.75, 0.125, 0.75, 0.625, 0.5, 0.875, 0.5, 0.875, 0.75, 0.625, 0.75])
me_cube_371.update()
me_cube_372 = bpy.data.meshes.new('Cube.372')
me_cube_372.from_pydata([(-0.5, -0.5, -0.5), (-0.5, -0.5, 0.5), (-0.5, 0.5, -0.5), (-0.5, 0.5, 0.5), (0.5, -0.5, -0.5), (0.5, -0.5, 0.5), (0.5, 0.5, -0.5), (0.5, 0.5, 0.5)], [], [(0, 1, 3, 2), (2, 3, 7, 6), (6, 7, 5, 4), (4, 5, 1, 0), (2, 6, 4, 0), (7, 3, 1, 5)])
_uv = me_cube_372.uv_layers.new(name='UVMap')
_uv.uv.foreach_set('vector', [0.375, 0.0, 0.625, 0.0, 0.625, 0.25, 0.375, 0.25, 0.375, 0.25, 0.625, 0.25, 0.625, 0.5, 0.375, 0.5, 0.375, 0.5, 0.625, 0.5, 0.625, 0.75, 0.375, 0.75, 0.375, 0.75, 0.625, 0.75, 0.625, 1.0, 0.375, 1.0, 0.125, 0.5, 0.375, 0.5, 0.375, 0.75, 0.125, 0.75, 0.625, 0.5, 0.875, 0.5, 0.875, 0.75, 0.625, 0.75])
me_cube_372.update()
me_cube = bpy.data.meshes.new('Cube')
me_cube.from_pydata([(-3.173, -0.6473, -0.1734), (-3.173, -0.6473, 8.173), (-3.173, 0.6473, -0.1734), (-3.173, 0.6473, 8.173), (3.173, -0.6473, -0.1734), (3.173, -0.6473, 8.173), (3.173, 0.6473, -0.1734), (3.173, 0.6473, 8.173)], [], [(0, 1, 3, 2), (2, 3, 7, 6), (6, 7, 5, 4), (4, 5, 1, 0), (2, 6, 4, 0), (7, 3, 1, 5)])
_uv = me_cube.uv_layers.new(name='UVMap')
_uv.uv.foreach_set('vector', [0.375, 0.0, 0.625, 0.0, 0.625, 0.25, 0.375, 0.25, 0.375, 0.25, 0.625, 0.25, 0.625, 0.5, 0.375, 0.5, 0.375, 0.5, 0.625, 0.5, 0.625, 0.75, 0.375, 0.75, 0.375, 0.75, 0.625, 0.75, 0.625, 1.0, 0.375, 1.0, 0.125, 0.5, 0.375, 0.5, 0.375, 0.75, 0.125, 0.75, 0.625, 0.5, 0.875, 0.5, 0.875, 0.75, 0.625, 0.75])
me_cube.update()
me_cube_001 = bpy.data.meshes.new('Cube.001')
me_cube_001.from_pydata([(0.0, -0.7882, -0.4448), (0.0, -0.7882, 12.44), (0.0, 0.7882, -0.4448), (0.0, 0.7882, 12.44), (2.0, -0.7882, -0.4448), (2.0, -0.7882, 12.44), (2.0, 0.7882, -0.4448), (2.0, 0.7882, 12.44), (-12.0, -0.7882, -0.4448), (-12.0, -0.7882, 12.44), (-12.0, 0.7882, -0.4448), (-12.0, 0.7882, 12.44), (-10.0, -0.7882, -0.4448), (-10.0, -0.7882, 12.44), (-10.0, 0.7882, -0.4448), (-10.0, 0.7882, 12.44), (-12.0, -0.7882, 10.51), (-12.0, 0.7882, 10.51), (-10.0, 0.7882, 10.51), (-10.0, -0.7882, 10.51), (0.0, -0.7882, 10.51), (0.0, 0.7882, 10.51), (2.0, 0.7882, 10.51), (2.0, -0.7882, 10.51)], [], [(20, 1, 3, 21), (21, 3, 7, 22), (22, 7, 5, 23), (23, 5, 1, 20), (2, 6, 4, 0), (7, 3, 1, 5), (16, 9, 11, 17), (17, 11, 15, 18), (18, 15, 13, 19), (19, 13, 9, 16), (10, 14, 12, 8), (15, 11, 9, 13), (12, 19, 16, 8), (14, 18, 19, 12), (10, 17, 18, 14), (8, 16, 17, 10), (4, 23, 20, 0), (6, 22, 23, 4), (2, 21, 22, 6), (0, 20, 21, 2), (21, 18, 19, 15, 13, 1, 3, 20)])
_uv = me_cube_001.uv_layers.new(name='UVMap')
_uv.uv.foreach_set('vector', [0.5875, 0.0, 0.625, 0.0, 0.625, 0.25, 0.5875, 0.25, 0.5875, 0.25, 0.625, 0.25, 0.625, 0.5, 0.5875, 0.5, 0.5875, 0.5, 0.625, 0.5, 0.625, 0.75, 0.5875, 0.75, 0.5875, 0.75, 0.625, 0.75, 0.625, 1.0, 0.5875, 1.0, 0.125, 0.5, 0.375, 0.5, 0.375, 0.75, 0.125, 0.75, 0.625, 0.5, 0.875, 0.5, 0.875, 0.75, 0.625, 0.75, 0.5875, 0.0, 0.625, 0.0, 0.625, 0.25, 0.5875, 0.25, 0.5875, 0.25, 0.625, 0.25, 0.625, 0.5, 0.5875, 0.5, 0.5875, 0.5, 0.625, 0.5, 0.625, 0.75, 0.5875, 0.75, 0.5875, 0.75, 0.625, 0.75, 0.625, 1.0, 0.5875, 1.0, 0.125, 0.5, 0.375, 0.5, 0.375, 0.75, 0.125, 0.75, 0.625, 0.5, 0.875, 0.5, 0.875, 0.75, 0.625, 0.75, 0.375, 0.75, 0.5875, 0.75, 0.5875, 1.0, 0.375, 1.0, 0.375, 0.5, 0.5875, 0.5, 0.5875, 0.75, 0.375, 0.75, 0.375, 0.25, 0.5875, 0.25, 0.5875, 0.5, 0.375, 0.5, 0.375, 0.0, 0.5875, 0.0, 0.5875, 0.25, 0.375, 0.25, 0.375, 0.75, 0.5875, 0.75, 0.5875, 1.0, 0.375, 1.0, 0.375, 0.5, 0.5875, 0.5, 0.5875, 0.75, 0.375, 0.75, 0.375, 0.25, 0.5875, 0.25, 0.5875, 0.5, 0.375, 0.5, 0.375, 0.0, 0.5875, 0.0, 0.5875, 0.25, 0.375, 0.25, 0.5875, 0.25, 0.5875, 0.5, 0.5875, 0.75, 0.625, 0.5, 0.625, 0.75, 0.625, 0.0, 0.625, 0.25, 0.5875, 0.0])
me_cube_001.update()

# ---- objects
ob_cube_307 = bpy.data.objects.new('Cube.307', me_cube_338)
ob_warp = bpy.data.objects.new('warp', me_plane)
ob_cube_001 = bpy.data.objects.new('Cube.001', me_cube_339)
ob_cube_002 = bpy.data.objects.new('Cube.002', me_cube_340)
ob_cube_003 = bpy.data.objects.new('Cube.003', me_cube_341)
ob_cube_004 = bpy.data.objects.new('Cube.004', me_cube_342)
ob_cube_005 = bpy.data.objects.new('Cube.005', me_cube_343)
ob_cube_006 = bpy.data.objects.new('Cube.006', me_cube_344)
ob_cube_007 = bpy.data.objects.new('Cube.007', me_cube_345)
ob_cube_008 = bpy.data.objects.new('Cube.008', me_cube_346)
ob_cube_009 = bpy.data.objects.new('Cube.009', me_cube_347)
ob_cube_010 = bpy.data.objects.new('Cube.010', me_cube_348)
ob_cube_011 = bpy.data.objects.new('Cube.011', me_cube_349)
ob_cube_012 = bpy.data.objects.new('Cube.012', me_cube_350)
ob_cube_013 = bpy.data.objects.new('Cube.013', me_cube_351)
ob_cube_014 = bpy.data.objects.new('Cube.014', me_cube_352)
ob_cube_015 = bpy.data.objects.new('Cube.015', me_cube_353)
ob_cube_016 = bpy.data.objects.new('Cube.016', me_cube_354)
ob_cube_017 = bpy.data.objects.new('Cube.017', me_cube_355)
ob_cube_018 = bpy.data.objects.new('Cube.018', me_cube_356)
ob_cube_019 = bpy.data.objects.new('Cube.019', me_cube_357)
ob_cube_020 = bpy.data.objects.new('Cube.020', me_cube_358)
ob_cube_021 = bpy.data.objects.new('Cube.021', me_cube_359)
ob_cube_022 = bpy.data.objects.new('Cube.022', me_cube_360)
ob_cube_023 = bpy.data.objects.new('Cube.023', me_cube_361)
ob_cube_024 = bpy.data.objects.new('Cube.024', me_cube_362)
ob_cube_025 = bpy.data.objects.new('Cube.025', me_cube_363)
ob_cube_026 = bpy.data.objects.new('Cube.026', me_cube_364)
ob_cube_027 = bpy.data.objects.new('Cube.027', me_cube_365)
ob_cube_028 = bpy.data.objects.new('Cube.028', me_cube_366)
ob_cube_029 = bpy.data.objects.new('Cube.029', me_cube_367)
ob_cube_030 = bpy.data.objects.new('Cube.030', me_cube_368)
ob_cube_031 = bpy.data.objects.new('Cube.031', me_cube_369)
ob_cube_032 = bpy.data.objects.new('Cube.032', me_cube_370)
ob_cube_033 = bpy.data.objects.new('Cube.033', me_cube_371)
ob_cube_034 = bpy.data.objects.new('Cube.034', me_cube_372)
ob_warp_collision = bpy.data.objects.new('warp_collision', me_cube)
ob_frame_collision = bpy.data.objects.new('frame_collision', me_cube_001)

# ---- transforms, parenting, visibility, modifiers, constraints
ob_cube_307.location = (-3.766, -1.522e-06, 0.01703)
ob_cube_307.rotation_euler = (0.0, -6285.0, 0.0)
ob_cube_307.scale = (1.251, 1.251, 1.251)
ob_warp.location = (-0.004668, -5.211e-07, -0.01378)
ob_warp.rotation_euler = (1.571, -1.571, 0.0)
ob_warp.scale = (1.251, 1.251, 1.251)
ob_cube_001.location = (-3.766, -1.522e-06, 1.268)
ob_cube_001.rotation_euler = (0.0, -6285.0, 0.0)
ob_cube_001.scale = (1.251, 1.251, 1.251)
ob_cube_002.location = (-3.766, -1.522e-06, 2.519)
ob_cube_002.rotation_euler = (0.0, -6285.0, 0.0)
ob_cube_002.scale = (1.251, 1.251, 1.251)
ob_cube_003.location = (-3.766, -1.522e-06, 3.769)
ob_cube_003.rotation_euler = (0.0, -6285.0, 0.0)
ob_cube_003.scale = (1.251, 1.251, 1.251)
ob_cube_004.location = (-3.766, -1.522e-06, 5.02)
ob_cube_004.rotation_euler = (0.0, -6285.0, 0.0)
ob_cube_004.scale = (1.251, 1.251, 1.251)
ob_cube_005.location = (-3.766, -1.522e-06, 6.271)
ob_cube_005.rotation_euler = (0.0, -6285.0, 0.0)
ob_cube_005.scale = (1.251, 1.251, 1.251)
ob_cube_006.location = (-3.766, -1.522e-06, 7.522)
ob_cube_006.rotation_euler = (0.0, -6285.0, 0.0)
ob_cube_006.scale = (1.251, 1.251, 1.251)
ob_cube_007.location = (-2.515, -1.522e-06, 7.522)
ob_cube_007.rotation_euler = (0.0, -6285.0, 0.0)
ob_cube_007.scale = (1.251, 1.251, 1.251)
ob_cube_008.location = (-2.515, -1.522e-06, 8.772)
ob_cube_008.rotation_euler = (0.0, -6285.0, 0.0)
ob_cube_008.scale = (1.251, 1.251, 1.251)
ob_cube_009.location = (-1.264, -1.522e-06, 8.772)
ob_cube_009.rotation_euler = (0.0, -6285.0, 0.0)
ob_cube_009.scale = (1.251, 1.251, 1.251)
ob_cube_010.location = (-0.01363, -1.522e-06, 8.772)
ob_cube_010.rotation_euler = (0.0, -6285.0, 0.0)
ob_cube_010.scale = (1.251, 1.251, 1.251)
ob_cube_011.location = (-0.01363, -1.522e-06, 10.02)
ob_cube_011.rotation_euler = (0.0, -6285.0, 0.0)
ob_cube_011.scale = (1.251, 1.251, 1.251)
ob_cube_012.location = (1.237, -1.522e-06, 8.772)
ob_cube_012.rotation_euler = (0.0, -6285.0, 0.0)
ob_cube_012.scale = (1.251, 1.251, 1.251)
ob_cube_013.location = (2.488, -1.522e-06, 8.772)
ob_cube_013.rotation_euler = (0.0, -6285.0, 0.0)
ob_cube_013.scale = (1.251, 1.251, 1.251)
ob_cube_014.location = (2.488, -1.522e-06, 7.522)
ob_cube_014.rotation_euler = (0.0, -6285.0, 0.0)
ob_cube_014.scale = (1.251, 1.251, 1.251)
ob_cube_015.location = (3.739, -1.522e-06, 7.522)
ob_cube_015.rotation_euler = (0.0, -6285.0, 0.0)
ob_cube_015.scale = (1.251, 1.251, 1.251)
ob_cube_016.location = (3.739, -1.522e-06, 6.271)
ob_cube_016.rotation_euler = (0.0, -6285.0, 0.0)
ob_cube_016.scale = (1.251, 1.251, 1.251)
ob_cube_017.location = (3.739, -1.522e-06, 5.02)
ob_cube_017.rotation_euler = (0.0, -6285.0, 0.0)
ob_cube_017.scale = (1.251, 1.251, 1.251)
ob_cube_018.location = (3.739, -1.522e-06, 3.769)
ob_cube_018.rotation_euler = (0.0, -6285.0, 0.0)
ob_cube_018.scale = (1.251, 1.251, 1.251)
ob_cube_019.location = (3.739, -1.522e-06, 2.519)
ob_cube_019.rotation_euler = (0.0, -6285.0, 0.0)
ob_cube_019.scale = (1.251, 1.251, 1.251)
ob_cube_020.location = (3.739, -1.522e-06, 1.268)
ob_cube_020.rotation_euler = (0.0, -6285.0, 0.0)
ob_cube_020.scale = (1.251, 1.251, 1.251)
ob_cube_021.location = (3.739, -1.522e-06, 0.01703)
ob_cube_021.rotation_euler = (0.0, -6285.0, 0.0)
ob_cube_021.scale = (1.251, 1.251, 1.251)
ob_cube_022.location = (-0.01363, -1.522e-06, 12.52)
ob_cube_022.rotation_euler = (0.0, -6285.0, 0.0)
ob_cube_022.scale = (1.251, 1.251, 1.251)
ob_cube_023.location = (2.488, -1.522e-06, 11.27)
ob_cube_023.rotation_euler = (0.0, -6285.0, 0.0)
ob_cube_023.scale = (1.251, 1.251, 1.251)
ob_cube_024.location = (-2.515, -1.522e-06, 11.27)
ob_cube_024.rotation_euler = (0.0, -6285.0, 0.0)
ob_cube_024.scale = (1.251, 1.251, 1.251)
ob_cube_025.location = (-5.017, -1.522e-06, 10.02)
ob_cube_025.rotation_euler = (0.0, -6285.0, 0.0)
ob_cube_025.scale = (1.251, 1.251, 1.251)
ob_cube_026.location = (4.989, -1.522e-06, 10.02)
ob_cube_026.rotation_euler = (0.0, -6285.0, 0.0)
ob_cube_026.scale = (1.251, 1.251, 1.251)
ob_cube_027.location = (6.24, -1.522e-06, 7.522)
ob_cube_027.rotation_euler = (0.0, -6285.0, 0.0)
ob_cube_027.scale = (1.251, 1.251, 1.251)
ob_cube_028.location = (-6.267, -1.522e-06, 7.522)
ob_cube_028.rotation_euler = (0.0, -6285.0, 0.0)
ob_cube_028.scale = (1.251, 1.251, 1.251)
ob_cube_029.location = (-6.267, -1.522e-06, 5.02)
ob_cube_029.rotation_euler = (0.0, -6285.0, 0.0)
ob_cube_029.scale = (1.251, 1.251, 1.251)
ob_cube_030.location = (6.24, -1.522e-06, 5.02)
ob_cube_030.rotation_euler = (0.0, -6285.0, 0.0)
ob_cube_030.scale = (1.251, 1.251, 1.251)
ob_cube_031.location = (6.24, -1.522e-06, 2.519)
ob_cube_031.rotation_euler = (0.0, -6285.0, 0.0)
ob_cube_031.scale = (1.251, 1.251, 1.251)
ob_cube_032.location = (-6.267, -1.522e-06, 2.519)
ob_cube_032.rotation_euler = (0.0, -6285.0, 0.0)
ob_cube_032.scale = (1.251, 1.251, 1.251)
ob_cube_033.location = (-6.267, -1.522e-06, 0.01703)
ob_cube_033.rotation_euler = (0.0, -6285.0, 0.0)
ob_cube_033.scale = (1.251, 1.251, 1.251)
ob_cube_034.location = (6.24, -1.522e-06, 0.01703)
ob_cube_034.rotation_euler = (0.0, -6285.0, 0.0)
ob_cube_034.scale = (1.251, 1.251, 1.251)
ob_warp_collision.location = (-0.004668, -5.211e-07, -0.01378)
ob_frame_collision.location = (4.995, -5.211e-07, -0.01378)

# ---- collection membership
col_collection.objects.link(ob_cube_307)
col_collection.objects.link(ob_warp)
col_collection.objects.link(ob_cube_001)
col_collection.objects.link(ob_cube_002)
col_collection.objects.link(ob_cube_003)
col_collection.objects.link(ob_cube_004)
col_collection.objects.link(ob_cube_005)
col_collection.objects.link(ob_cube_006)
col_collection.objects.link(ob_cube_007)
col_collection.objects.link(ob_cube_008)
col_collection.objects.link(ob_cube_009)
col_collection.objects.link(ob_cube_010)
col_collection.objects.link(ob_cube_011)
col_collection.objects.link(ob_cube_012)
col_collection.objects.link(ob_cube_013)
col_collection.objects.link(ob_cube_014)
col_collection.objects.link(ob_cube_015)
col_collection.objects.link(ob_cube_016)
col_collection.objects.link(ob_cube_017)
col_collection.objects.link(ob_cube_018)
col_collection.objects.link(ob_cube_019)
col_collection.objects.link(ob_cube_020)
col_collection.objects.link(ob_cube_021)
col_collection.objects.link(ob_cube_022)
col_collection.objects.link(ob_cube_023)
col_collection.objects.link(ob_cube_024)
col_collection.objects.link(ob_cube_025)
col_collection.objects.link(ob_cube_026)
col_collection.objects.link(ob_cube_027)
col_collection.objects.link(ob_cube_028)
col_collection.objects.link(ob_cube_029)
col_collection.objects.link(ob_cube_030)
col_collection.objects.link(ob_cube_031)
col_collection.objects.link(ob_cube_032)
col_collection.objects.link(ob_cube_033)
col_collection.objects.link(ob_cube_034)
col_collection.objects.link(ob_warp_collision)
col_collection.objects.link(ob_frame_collision)

# ---- scene / render settings (as saved in the file)
scene.frame_start = 1; scene.frame_end = 250; scene.frame_set(1)
scene.render.engine = 'BLENDER_EEVEE_NEXT'
scene.cycles.sampling_pattern = 'TABULATED_SOBOL'
scene.view_settings.view_transform = 'Filmic'
bpy.context.view_layer.update()

# ---- added for rendering (the .blend has no active camera and no usable light): camera, sun
cam_auto = bpy.data.cameras.new('AutoCamera')
cam_auto.lens = 50.0
cam_auto.sensor_width = 36.0
cam_auto.clip_end = 1000.0
ob_auto_camera = bpy.data.objects.new('AutoCamera', cam_auto)
scene.collection.objects.link(ob_auto_camera)
ob_auto_camera.location = (18.2155, -21.8642, 20.8469)
ob_auto_camera.rotation_euler = (1.09748, -7.21219e-08, 0.694738)
scene.camera = ob_auto_camera
light_auto_sun = bpy.data.lights.new('AutoSun', 'SUN')
light_auto_sun.energy = 3.0
light_auto_sun.angle = 0.0523599
ob_auto_sun = bpy.data.objects.new('AutoSun', light_auto_sun)
scene.collection.objects.link(ob_auto_sun)
ob_auto_sun.rotation_euler = (0.872665, 0.174533, 0.523599)
bpy.context.view_layer.update()

